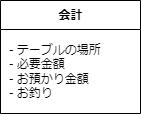

The diagram above was exported from draw.io. Its source (the exported page's mxGraphModel, read from the mxfile embedded in the PNG):
<mxGraphModel dx="262" dy="314" grid="1" gridSize="10" guides="1" tooltips="1" connect="1" arrows="1" fold="1" page="1" pageScale="1" pageWidth="827" pageHeight="1169" math="0" shadow="0">
  <root>
    <mxCell id="0" />
    <mxCell id="1" parent="0" />
    <mxCell id="2" value="会計" style="swimlane;fontStyle=1;align=center;verticalAlign=middle;childLayout=stackLayout;horizontal=1;startSize=29;horizontalStack=0;resizeParent=1;resizeParentMax=0;resizeLast=0;collapsible=0;marginBottom=0;html=1;" vertex="1" parent="1">
      <mxGeometry x="140" y="210" width="140" height="113" as="geometry" />
    </mxCell>
    <mxCell id="3" value="&amp;nbsp;- テーブルの場所&lt;br&gt;&amp;nbsp;- 必要金額&lt;br&gt;&amp;nbsp;- お預かり金額&lt;br&gt;&amp;nbsp;- お釣り" style="text;html=1;strokeColor=none;fillColor=none;align=left;verticalAlign=middle;spacingLeft=4;spacingRight=4;overflow=hidden;rotatable=0;points=[[0,0.5],[1,0.5]];portConstraint=eastwest;" vertex="1" parent="2">
      <mxGeometry y="29" width="140" height="84" as="geometry" />
    </mxCell>
  </root>
</mxGraphModel>